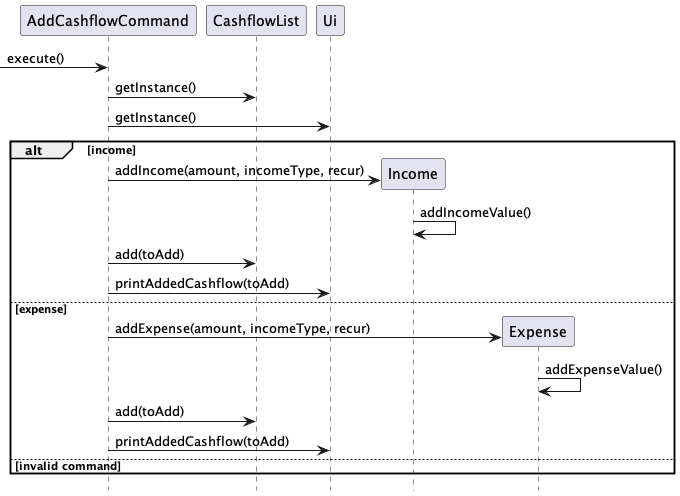

The diagram above was rendered by PlantUML. Its source (embedded in the PNG):
@startuml

participant AddCashflowCommand
participant CashflowList
participant Ui
participant Income
participant Expense

-> AddCashflowCommand: execute()
AddCashflowCommand -> CashflowList: getInstance()
AddCashflowCommand -> Ui: getInstance()
alt income
    create Income
    AddCashflowCommand -> Income: addIncome(amount, incomeType, recur)
    Income -> Income: addIncomeValue()
    AddCashflowCommand -> CashflowList: add(toAdd)
    AddCashflowCommand -> Ui: printAddedCashflow(toAdd)
else expense
    create Expense
    AddCashflowCommand -> Expense: addExpense(amount, incomeType, recur)
    Expense -> Expense: addExpenseValue()
    AddCashflowCommand -> CashflowList: add(toAdd)
    AddCashflowCommand -> Ui: printAddedCashflow(toAdd)
else invalid command
end

hide footbox
@enduml